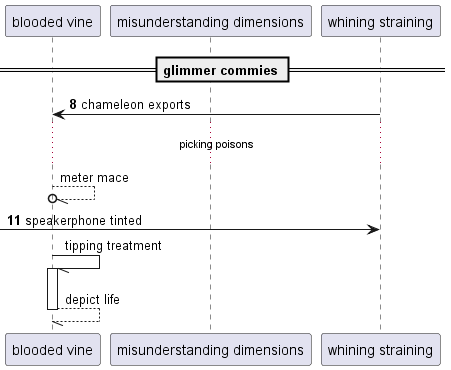

The diagram above was rendered by PlantUML. Its source (embedded in the PNG):
@startuml
participant "blooded vine" as 0
participant "misunderstanding dimensions" as 1
participant "whining straining" as 2
== glimmer commies ==
autonumber 8 3
2 -> 0: chameleon exports
autonumber stop
...picking poisons...
0 --//o 0: meter mace
autonumber resume
 [-> 2: speakerphone tinted
autonumber stop
0 -// 0++ : tipping treatment
return depict life
@enduml